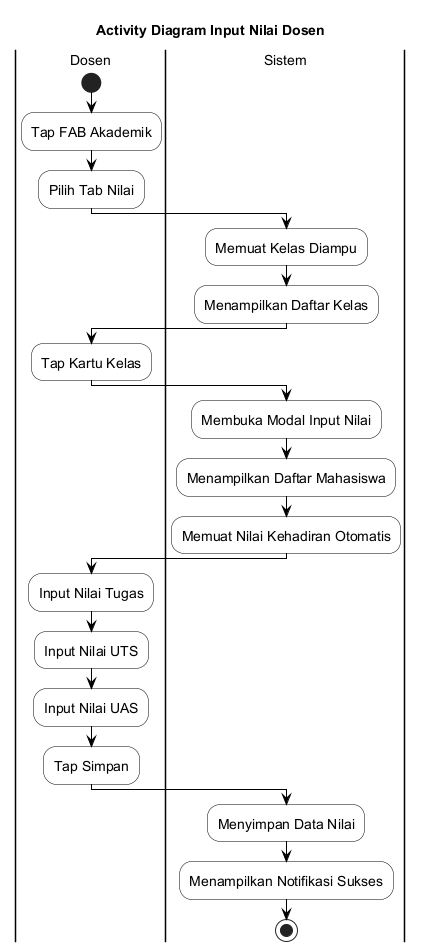

The diagram above was rendered by PlantUML. Its source (embedded in the PNG):
@startuml
skinparam backgroundColor White
skinparam ActivityBackgroundColor White
skinparam ActivityBorderColor Black
skinparam ActivityDiamondBackgroundColor White
skinparam ActivityDiamondBorderColor Black
skinparam ArrowColor Black
skinparam PartitionBorderColor Black
skinparam PartitionBackgroundColor White
skinparam defaultFontSize 14

title Activity Diagram Input Nilai Dosen

|Dosen|
start
:Tap FAB Akademik;
:Pilih Tab Nilai;

|Sistem|
:Memuat Kelas Diampu;
:Menampilkan Daftar Kelas;

|Dosen|
:Tap Kartu Kelas;

|Sistem|
:Membuka Modal Input Nilai;
:Menampilkan Daftar Mahasiswa;
:Memuat Nilai Kehadiran Otomatis;

|Dosen|
:Input Nilai Tugas;
:Input Nilai UTS;
:Input Nilai UAS;
:Tap Simpan;

|Sistem|
:Menyimpan Data Nilai;
:Menampilkan Notifikasi Sukses;

stop

@enduml